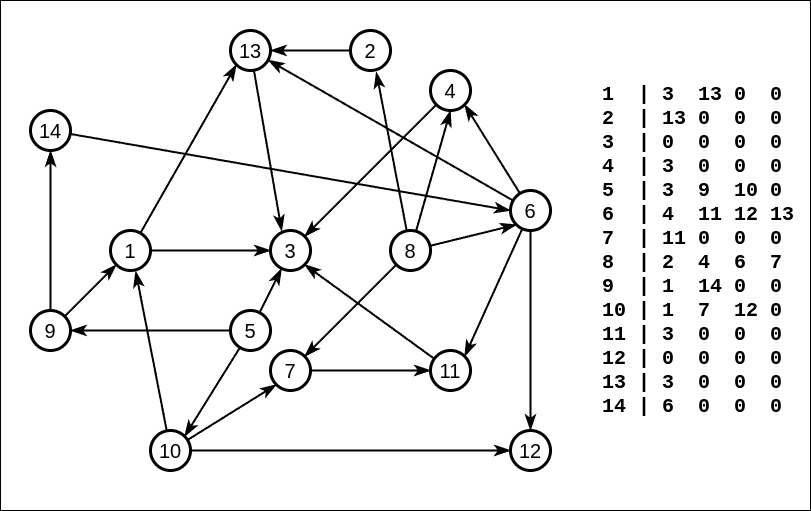

The diagram above was exported from draw.io. Its source (the exported page's mxGraphModel, read from the mxfile embedded in the PNG):
<mxGraphModel dx="1114" dy="776" grid="1" gridSize="10" guides="1" tooltips="1" connect="1" arrows="1" fold="1" page="1" pageScale="1" pageWidth="827" pageHeight="1169" math="0" shadow="0">
  <root>
    <mxCell id="0" />
    <mxCell id="1" parent="0" />
    <mxCell id="2" value="" style="rounded=0;whiteSpace=wrap;html=1;" vertex="1" parent="1">
      <mxGeometry x="10" y="10" width="810" height="510" as="geometry" />
    </mxCell>
    <mxCell id="3" style="rounded=0;orthogonalLoop=1;jettySize=auto;html=1;entryX=0;entryY=1;entryDx=0;entryDy=0;endSize=10;strokeWidth=2;endArrow=classicThin;endFill=1;" edge="1" source="5" target="38" parent="1">
      <mxGeometry relative="1" as="geometry" />
    </mxCell>
    <mxCell id="4" style="rounded=0;orthogonalLoop=1;jettySize=auto;html=1;entryX=0;entryY=0.5;entryDx=0;entryDy=0;endSize=10;strokeWidth=2;endArrow=classicThin;endFill=1;" edge="1" source="5" target="8" parent="1">
      <mxGeometry relative="1" as="geometry" />
    </mxCell>
    <mxCell id="5" value="1" style="ellipse;whiteSpace=wrap;html=1;aspect=fixed;fontSize=20;strokeWidth=3;" vertex="1" parent="1">
      <mxGeometry x="120" y="240" width="40" height="40" as="geometry" />
    </mxCell>
    <mxCell id="6" style="rounded=0;orthogonalLoop=1;jettySize=auto;html=1;entryX=1;entryY=0.5;entryDx=0;entryDy=0;endSize=10;strokeWidth=2;endArrow=classicThin;endFill=1;" edge="1" source="7" target="38" parent="1">
      <mxGeometry relative="1" as="geometry" />
    </mxCell>
    <mxCell id="7" value="2" style="ellipse;whiteSpace=wrap;html=1;aspect=fixed;fontSize=20;strokeWidth=3;" vertex="1" parent="1">
      <mxGeometry x="360" y="40" width="40" height="40" as="geometry" />
    </mxCell>
    <mxCell id="8" value="3" style="ellipse;whiteSpace=wrap;html=1;aspect=fixed;fontSize=20;strokeWidth=3;" vertex="1" parent="1">
      <mxGeometry x="280" y="240" width="40" height="40" as="geometry" />
    </mxCell>
    <mxCell id="9" style="rounded=0;orthogonalLoop=1;jettySize=auto;html=1;entryX=1;entryY=0;entryDx=0;entryDy=0;endSize=10;strokeWidth=2;endArrow=classicThin;endFill=1;" edge="1" source="10" target="8" parent="1">
      <mxGeometry relative="1" as="geometry" />
    </mxCell>
    <mxCell id="10" value="4" style="ellipse;whiteSpace=wrap;html=1;aspect=fixed;fontSize=20;strokeWidth=3;" vertex="1" parent="1">
      <mxGeometry x="440" y="80" width="40" height="40" as="geometry" />
    </mxCell>
    <mxCell id="11" style="rounded=0;orthogonalLoop=1;jettySize=auto;html=1;entryX=0.275;entryY=0.954;entryDx=0;entryDy=0;endSize=10;strokeWidth=2;entryPerimeter=0;endArrow=classicThin;endFill=1;" edge="1" source="14" target="8" parent="1">
      <mxGeometry relative="1" as="geometry" />
    </mxCell>
    <mxCell id="12" style="rounded=0;orthogonalLoop=1;jettySize=auto;html=1;entryX=1;entryY=0;entryDx=0;entryDy=0;endSize=10;strokeWidth=2;endArrow=classicThin;endFill=1;" edge="1" source="14" target="33" parent="1">
      <mxGeometry relative="1" as="geometry" />
    </mxCell>
    <mxCell id="13" style="rounded=0;orthogonalLoop=1;jettySize=auto;html=1;entryX=1;entryY=0.5;entryDx=0;entryDy=0;endSize=10;strokeWidth=2;endArrow=classicThin;endFill=1;" edge="1" source="14" target="29" parent="1">
      <mxGeometry relative="1" as="geometry" />
    </mxCell>
    <mxCell id="14" value="5" style="ellipse;whiteSpace=wrap;html=1;aspect=fixed;fontSize=20;strokeWidth=3;" vertex="1" parent="1">
      <mxGeometry x="240" y="320" width="40" height="40" as="geometry" />
    </mxCell>
    <mxCell id="15" style="rounded=0;orthogonalLoop=1;jettySize=auto;html=1;entryX=1;entryY=1;entryDx=0;entryDy=0;endSize=10;strokeWidth=2;endArrow=classicThin;endFill=1;" edge="1" source="19" target="10" parent="1">
      <mxGeometry relative="1" as="geometry" />
    </mxCell>
    <mxCell id="16" style="rounded=0;orthogonalLoop=1;jettySize=auto;html=1;entryX=0.5;entryY=0;entryDx=0;entryDy=0;endSize=10;strokeWidth=2;endArrow=classicThin;endFill=1;" edge="1" source="19" target="36" parent="1">
      <mxGeometry relative="1" as="geometry" />
    </mxCell>
    <mxCell id="17" style="rounded=0;orthogonalLoop=1;jettySize=auto;html=1;entryX=1;entryY=0;entryDx=0;entryDy=0;endSize=10;strokeWidth=2;endArrow=classicThin;endFill=1;" edge="1" source="19" target="35" parent="1">
      <mxGeometry relative="1" as="geometry" />
    </mxCell>
    <mxCell id="18" style="rounded=0;orthogonalLoop=1;jettySize=auto;html=1;entryX=0.942;entryY=0.74;entryDx=0;entryDy=0;strokeWidth=2;endSize=10;entryPerimeter=0;endArrow=classicThin;endFill=1;" edge="1" source="19" target="38" parent="1">
      <mxGeometry relative="1" as="geometry" />
    </mxCell>
    <mxCell id="19" value="6" style="ellipse;whiteSpace=wrap;html=1;aspect=fixed;fontSize=20;strokeWidth=3;" vertex="1" parent="1">
      <mxGeometry x="520" y="200" width="40" height="40" as="geometry" />
    </mxCell>
    <mxCell id="20" style="rounded=0;orthogonalLoop=1;jettySize=auto;html=1;endSize=10;strokeWidth=2;endArrow=classicThin;endFill=1;" edge="1" source="21" target="35" parent="1">
      <mxGeometry relative="1" as="geometry" />
    </mxCell>
    <mxCell id="21" value="7" style="ellipse;whiteSpace=wrap;html=1;aspect=fixed;fontSize=20;strokeWidth=3;" vertex="1" parent="1">
      <mxGeometry x="280" y="360" width="40" height="40" as="geometry" />
    </mxCell>
    <mxCell id="22" style="rounded=0;orthogonalLoop=1;jettySize=auto;html=1;entryX=0;entryY=1;entryDx=0;entryDy=0;endSize=10;strokeWidth=2;endArrow=classicThin;endFill=1;" edge="1" source="26" target="19" parent="1">
      <mxGeometry relative="1" as="geometry" />
    </mxCell>
    <mxCell id="23" style="rounded=0;orthogonalLoop=1;jettySize=auto;html=1;entryX=0.5;entryY=1;entryDx=0;entryDy=0;endSize=10;strokeWidth=2;endArrow=classicThin;endFill=1;" edge="1" source="26" target="10" parent="1">
      <mxGeometry relative="1" as="geometry" />
    </mxCell>
    <mxCell id="24" style="rounded=0;orthogonalLoop=1;jettySize=auto;html=1;entryX=1;entryY=0;entryDx=0;entryDy=0;endSize=10;strokeWidth=2;endArrow=classicThin;endFill=1;" edge="1" source="26" target="21" parent="1">
      <mxGeometry relative="1" as="geometry" />
    </mxCell>
    <mxCell id="25" style="rounded=0;orthogonalLoop=1;jettySize=auto;html=1;entryX=0.645;entryY=1.04;entryDx=0;entryDy=0;endSize=10;strokeWidth=2;endArrow=classicThin;endFill=1;entryPerimeter=0;" edge="1" source="26" target="7" parent="1">
      <mxGeometry relative="1" as="geometry" />
    </mxCell>
    <mxCell id="26" value="8" style="ellipse;whiteSpace=wrap;html=1;aspect=fixed;fontSize=20;strokeWidth=3;" vertex="1" parent="1">
      <mxGeometry x="400" y="240" width="40" height="40" as="geometry" />
    </mxCell>
    <mxCell id="27" style="rounded=0;orthogonalLoop=1;jettySize=auto;html=1;entryX=0.5;entryY=1;entryDx=0;entryDy=0;endSize=10;strokeWidth=2;endArrow=classicThin;endFill=1;" edge="1" source="29" target="40" parent="1">
      <mxGeometry relative="1" as="geometry" />
    </mxCell>
    <mxCell id="28" style="rounded=0;orthogonalLoop=1;jettySize=auto;html=1;entryX=0;entryY=1;entryDx=0;entryDy=0;endSize=10;strokeWidth=2;endArrow=classicThin;endFill=1;" edge="1" source="29" target="5" parent="1">
      <mxGeometry relative="1" as="geometry" />
    </mxCell>
    <mxCell id="29" value="9" style="ellipse;whiteSpace=wrap;html=1;aspect=fixed;fontSize=20;strokeWidth=3;" vertex="1" parent="1">
      <mxGeometry x="40" y="320" width="40" height="40" as="geometry" />
    </mxCell>
    <mxCell id="30" style="rounded=0;orthogonalLoop=1;jettySize=auto;html=1;entryX=0;entryY=1;entryDx=0;entryDy=0;endSize=10;strokeWidth=2;endArrow=classicThin;endFill=1;" edge="1" source="33" target="21" parent="1">
      <mxGeometry relative="1" as="geometry" />
    </mxCell>
    <mxCell id="31" style="rounded=0;orthogonalLoop=1;jettySize=auto;html=1;entryX=0.63;entryY=1.02;entryDx=0;entryDy=0;endSize=10;strokeWidth=2;entryPerimeter=0;endArrow=classicThin;endFill=1;" edge="1" source="33" target="5" parent="1">
      <mxGeometry relative="1" as="geometry" />
    </mxCell>
    <mxCell id="32" style="rounded=0;orthogonalLoop=1;jettySize=auto;html=1;entryX=0;entryY=0.5;entryDx=0;entryDy=0;endSize=10;strokeWidth=2;endArrow=classicThin;endFill=1;" edge="1" source="33" target="36" parent="1">
      <mxGeometry relative="1" as="geometry" />
    </mxCell>
    <mxCell id="33" value="10" style="ellipse;whiteSpace=wrap;html=1;aspect=fixed;fontSize=20;strokeWidth=3;" vertex="1" parent="1">
      <mxGeometry x="160" y="440" width="40" height="40" as="geometry" />
    </mxCell>
    <mxCell id="34" style="rounded=0;orthogonalLoop=1;jettySize=auto;html=1;entryX=1;entryY=1;entryDx=0;entryDy=0;endSize=10;strokeWidth=2;endArrow=classicThin;endFill=1;" edge="1" source="35" target="8" parent="1">
      <mxGeometry relative="1" as="geometry" />
    </mxCell>
    <mxCell id="35" value="11" style="ellipse;whiteSpace=wrap;html=1;aspect=fixed;fontSize=20;strokeWidth=3;" vertex="1" parent="1">
      <mxGeometry x="440" y="360" width="40" height="40" as="geometry" />
    </mxCell>
    <mxCell id="36" value="12" style="ellipse;whiteSpace=wrap;html=1;aspect=fixed;fontSize=20;strokeWidth=3;" vertex="1" parent="1">
      <mxGeometry x="520" y="440" width="40" height="40" as="geometry" />
    </mxCell>
    <mxCell id="37" style="rounded=0;orthogonalLoop=1;jettySize=auto;html=1;entryX=0.281;entryY=0.012;entryDx=0;entryDy=0;entryPerimeter=0;endSize=10;strokeWidth=2;endArrow=classicThin;endFill=1;" edge="1" source="38" target="8" parent="1">
      <mxGeometry relative="1" as="geometry" />
    </mxCell>
    <mxCell id="38" value="13" style="ellipse;whiteSpace=wrap;html=1;aspect=fixed;fontSize=20;strokeWidth=3;" vertex="1" parent="1">
      <mxGeometry x="240" y="40" width="40" height="40" as="geometry" />
    </mxCell>
    <mxCell id="39" style="rounded=0;orthogonalLoop=1;jettySize=auto;html=1;entryX=0;entryY=0.5;entryDx=0;entryDy=0;endSize=10;strokeWidth=2;endArrow=classicThin;endFill=1;" edge="1" source="40" target="19" parent="1">
      <mxGeometry relative="1" as="geometry" />
    </mxCell>
    <mxCell id="40" value="14" style="ellipse;whiteSpace=wrap;html=1;aspect=fixed;fontSize=20;strokeWidth=3;" vertex="1" parent="1">
      <mxGeometry x="40" y="120" width="40" height="40" as="geometry" />
    </mxCell>
    <mxCell id="41" value="1&amp;nbsp; | 3&amp;nbsp; 13 0&amp;nbsp; 0&lt;div style=&quot;font-size: 20px;&quot;&gt;2&amp;nbsp; |&lt;span style=&quot;background-color: initial; font-size: 20px;&quot;&gt;&amp;nbsp;13&lt;/span&gt;&lt;span style=&quot;background-color: initial; font-size: 20px;&quot;&gt;&amp;nbsp;0&amp;nbsp; 0&amp;nbsp; 0&lt;/span&gt;&lt;/div&gt;&lt;div style=&quot;font-size: 20px;&quot;&gt;3&amp;nbsp; |&lt;span style=&quot;background-color: initial; font-size: 20px;&quot;&gt;&amp;nbsp;&lt;/span&gt;&lt;span style=&quot;background-color: initial; font-size: 20px;&quot;&gt;0&amp;nbsp; 0&amp;nbsp; 0&amp;nbsp; 0&lt;/span&gt;&lt;/div&gt;&lt;div style=&quot;font-size: 20px;&quot;&gt;4&amp;nbsp; |&lt;span style=&quot;background-color: initial; font-size: 20px;&quot;&gt;&amp;nbsp;3&lt;/span&gt;&lt;span style=&quot;background-color: initial; font-size: 20px;&quot;&gt;&amp;nbsp; 0&amp;nbsp; 0&amp;nbsp; 0&lt;/span&gt;&lt;/div&gt;&lt;div style=&quot;font-size: 20px;&quot;&gt;5&amp;nbsp; |&lt;span style=&quot;background-color: initial; font-size: 20px;&quot;&gt;&amp;nbsp;3&lt;/span&gt;&lt;span style=&quot;background-color: initial; font-size: 20px;&quot;&gt;&amp;nbsp; 9&amp;nbsp; 10 0&lt;/span&gt;&lt;/div&gt;&lt;div style=&quot;font-size: 20px;&quot;&gt;6&amp;nbsp; |&lt;span style=&quot;background-color: initial; font-size: 20px;&quot;&gt;&amp;nbsp;4&amp;nbsp;&lt;/span&gt;&lt;span style=&quot;background-color: initial; font-size: 20px;&quot;&gt;&amp;nbsp;11 12 13&lt;/span&gt;&lt;/div&gt;&lt;div style=&quot;font-size: 20px;&quot;&gt;7&amp;nbsp; |&lt;span style=&quot;background-color: initial; font-size: 20px;&quot;&gt;&amp;nbsp;11&lt;/span&gt;&lt;span style=&quot;background-color: initial; font-size: 20px;&quot;&gt;&amp;nbsp;0&amp;nbsp; 0&amp;nbsp; 0&lt;/span&gt;&lt;/div&gt;&lt;div style=&quot;font-size: 20px;&quot;&gt;8&amp;nbsp; |&lt;span style=&quot;background-color: initial; font-size: 20px;&quot;&gt;&amp;nbsp;2&lt;/span&gt;&lt;span style=&quot;background-color: initial; font-size: 20px;&quot;&gt;&amp;nbsp; 4&amp;nbsp; 6&amp;nbsp; 7&lt;/span&gt;&lt;/div&gt;&lt;div style=&quot;font-size: 20px;&quot;&gt;9&amp;nbsp; |&lt;span style=&quot;background-color: initial; font-size: 20px;&quot;&gt;&amp;nbsp;1&lt;/span&gt;&lt;span style=&quot;background-color: initial; font-size: 20px;&quot;&gt;&amp;nbsp; 14 0&amp;nbsp; 0&lt;/span&gt;&lt;/div&gt;&lt;div style=&quot;font-size: 20px;&quot;&gt;10 |&lt;span style=&quot;background-color: initial; font-size: 20px;&quot;&gt;&amp;nbsp;1&lt;/span&gt;&lt;span style=&quot;background-color: initial; font-size: 20px;&quot;&gt;&amp;nbsp; 7&amp;nbsp; 12 0&lt;/span&gt;&lt;/div&gt;&lt;div style=&quot;font-size: 20px;&quot;&gt;11 |&lt;span style=&quot;background-color: initial; font-size: 20px;&quot;&gt;&amp;nbsp;3&lt;/span&gt;&lt;span style=&quot;background-color: initial; font-size: 20px;&quot;&gt;&amp;nbsp; 0&amp;nbsp; 0&amp;nbsp; 0&lt;/span&gt;&lt;/div&gt;&lt;div style=&quot;font-size: 20px;&quot;&gt;12 |&lt;span style=&quot;background-color: initial; font-size: 20px;&quot;&gt;&amp;nbsp;&lt;/span&gt;&lt;span style=&quot;background-color: initial; font-size: 20px;&quot;&gt;0&amp;nbsp; 0&amp;nbsp; 0&amp;nbsp; 0&lt;/span&gt;&lt;/div&gt;&lt;div style=&quot;font-size: 20px;&quot;&gt;13 |&lt;span style=&quot;background-color: initial; font-size: 20px;&quot;&gt;&amp;nbsp;3&lt;/span&gt;&lt;span style=&quot;background-color: initial; font-size: 20px;&quot;&gt;&amp;nbsp; 0&amp;nbsp; 0&amp;nbsp; 0&lt;/span&gt;&lt;/div&gt;&lt;div style=&quot;font-size: 20px;&quot;&gt;14 |&lt;span style=&quot;background-color: initial; font-size: 20px;&quot;&gt;&amp;nbsp;6&lt;/span&gt;&lt;span style=&quot;background-color: initial; font-size: 20px;&quot;&gt;&amp;nbsp; 0&amp;nbsp; 0&amp;nbsp; 0&lt;/span&gt;&lt;/div&gt;" style="text;html=1;align=left;verticalAlign=middle;whiteSpace=wrap;rounded=0;fontFamily=Courier New;fontSize=20;fontStyle=1" vertex="1" parent="1">
      <mxGeometry x="610" y="80" width="200" height="360" as="geometry" />
    </mxCell>
  </root>
</mxGraphModel>